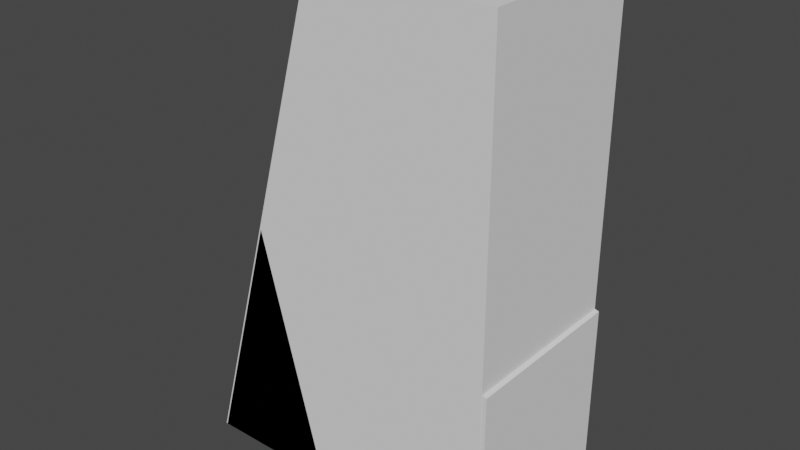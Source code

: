 # Source: Cube_2.blend  (saved by Blender 2.80.75; exported with 4.5.12 LTS)
import bpy
from mathutils import Matrix  # noqa: F401  (used for matrix-valued properties, if any)

bpy.ops.wm.read_factory_settings(use_empty=True)
scene = bpy.context.scene
scene.name = 'Scene'

# ---- collections
col_collection = bpy.data.collections.new('Collection'); scene.collection.children.link(col_collection)

# ---- world
world_world = bpy.data.worlds.new('World'); scene.world = world_world
world_world.use_nodes = True; world_world.node_tree.nodes.clear()
_N = world_world.node_tree.nodes; _L = world_world.node_tree.links
n0 = _N.new('ShaderNodeOutputWorld'); n0.name = 'World Output'; n0.location = (300, 300)
n1 = _N.new('ShaderNodeBackground'); n1.name = 'Background'; n1.location = (10, 300)
n1.inputs[0].default_value = (0.05088, 0.05088, 0.05088, 1.0)
_L.new(n1.outputs[0], n0.inputs[0])
n0.is_active_output = True
world_world.color = (0.05088, 0.05088, 0.05088)
world_world.use_sun_shadow = False
world_world.sun_shadow_jitter_overblur = 0.0

# ---- meshes
me_plane = bpy.data.meshes.new('Plane')
me_plane.from_pydata([(0.7427, 0.8686, -2.491), (0.03008, 0.8686, 0.009418), (2.543, 0.8686, -2.491), (2.543, 0.8686, -0.6906), (0.7427, -0.8649, -2.491), (0.03008, -0.8649, 0.009418), (2.543, -0.8649, -2.491), (2.543, -0.8649, -0.6906)], [], [(0, 1, 3, 2), (4, 6, 7, 5), (1, 5, 7, 3), (2, 6, 4, 0), (3, 7, 6, 2), (0, 4, 5, 1)])
_uv = me_plane.uv_layers.new(name='UVMap')
_uv.uv.foreach_set('vector', [0.1747, 0.0881, 0.1701, 0.2187, 0.584, 0.1029, 0.414, 0.0002115, 0.02708, 0.978, 0.9837, 0.978, 0.9837, 0.789, 0.02822, 0.7882, 0.6936, 0.2329, 0.393, 0.07859, 0.5551, 0.07865, 0.842, 0.07865, 0.03204, 0.5436, 0.03204, 0.7287, 0.9899, 0.7287, 0.9899, 0.5436, 0.9955, 0.2652, 0.01152, 0.2652, 0.01152, 0.4678, 0.9955, 0.4678, 0.4145, 0.0002115, 0.4067, 0.2325, 0.8227, 0.07817, 0.8442, 0.0002116])
me_plane.use_remesh_preserve_volume = False
me_plane.use_remesh_preserve_attributes = False
me_plane.use_mirror_vertex_groups = False
me_plane.update()
me_plane_001 = bpy.data.meshes.new('Plane.001')
me_plane_001.from_pydata([(-0.6862, 0.8667, -2.5), (0.6779, 0.8667, -2.5), (0.0142, 0.8667, -0.0002751), (-0.6862, -0.8667, -2.5), (0.6779, -0.8667, -2.5), (0.0142, -0.8667, -0.000275)], [], [(1, 0, 2), (4, 5, 3), (2, 0, 3, 5), (1, 2, 5, 4), (0, 1, 4, 3)])
_uv = me_plane_001.uv_layers.new(name='UVMap')
_uv.uv.foreach_set('vector', [0.9014, 0.01711, 0.9015, 0.2991, 0.3847, 0.1543, 0.01389, 0.9921, 0.5022, 0.7795, 0.9886, 0.992, 0.004846, 0.007947, 0.5416, 0.007947, 0.5416, 0.1989, 0.004846, 0.1989, 0.007947, 0.1156, 0.5427, 0.1156, 0.5427, 0.2322, 0.007947, 0.2322, 0.9934, 0.5373, 0.9949, 0.7294, 0.01336, 0.7294, 0.01336, 0.5404])
me_plane_001.use_remesh_preserve_volume = False
me_plane_001.use_remesh_preserve_attributes = False
me_plane_001.use_mirror_vertex_groups = False
me_plane_001.update()
me_plane_002 = bpy.data.meshes.new('Plane.002')
me_plane_002.from_pydata([(-0.7, 0.8667, -2.5), (2.5, 0.8667, -2.5), (0.7, 0.8667, 2.5), (2.5, 0.8667, 2.5), (-0.7, -0.8667, -2.5), (2.5, -0.8667, -2.5), (0.7, -0.8667, 2.5), (2.5, -0.8667, 2.5)], [], [(0, 2, 3, 1), (4, 5, 7, 6), (1, 3, 7, 5), (2, 0, 4, 6), (3, 2, 6, 7), (0, 1, 5, 4)])
_uv = me_plane_002.uv_layers.new(name='UVMap')
_uv.uv.foreach_set('vector', [0.9233, 0.1107, 0.4451, 0.2137, 0.4451, 0.001401, 0.8225, 0.1022, 0.6318, 0.03432, 0.9512, 0.07228, 0.06997, 0.08003, 0.04827, 0.1297, 0.9794, 0.5319, 0.9794, 0.7233, 0.04785, 0.7233, 0.04785, 0.5319, 0.1599, 0.01809, 0.7723, 0.01809, 0.7723, 0.2226, 0.1599, 0.2226, 0.9865, 0.2692, 0.9865, 0.4815, 0.08914, 0.48, 0.08914, 0.2677, 0.9858, 0.7955, 0.9858, 0.9931, 0.02177, 0.9916, 0.02177, 0.7955])
me_plane_002.use_remesh_preserve_volume = False
me_plane_002.use_remesh_preserve_attributes = False
me_plane_002.use_mirror_vertex_groups = False
me_plane_002.update()

# ---- objects
ob_empty = bpy.data.objects.new('Empty', None)
ob_corner = bpy.data.objects.new('Corner', me_plane)
ob_edge = bpy.data.objects.new('Edge', me_plane_001)
ob_center = bpy.data.objects.new('Center', me_plane_002)

# ---- transforms, parenting, visibility, modifiers, constraints
ob_empty.location = (0.0, 0.0, 0.0)
ob_empty.rotation_euler = (1.571, -0.0, -0.0)
ob_empty.empty_display_type = 'IMAGE'
ob_empty.empty_display_size = 5.0
ob_empty.lineart.crease_threshold = 0.0
ob_corner.location = (0.0, 0.0, 0.0)
ob_corner.lineart.crease_threshold = 0.0
ob_edge.location = (0.0, 0.0, 0.0)
ob_edge.scale = (1.0, 1.0, 1.0)
ob_edge.lineart.crease_threshold = 0.0
ob_center.location = (0.0, 0.0, 0.0)
ob_center.lineart.crease_threshold = 0.0

# ---- collection membership
col_collection.objects.link(ob_empty)
col_collection.objects.link(ob_corner)
col_collection.objects.link(ob_edge)
col_collection.objects.link(ob_center)

# ---- scene / render settings (as saved in the file)
scene.frame_start = 1; scene.frame_end = 250; scene.frame_set(1)
scene.render.engine = 'BLENDER_EEVEE_NEXT'
scene.cycles.use_denoising = False
scene.cycles.samples = 128
scene.cycles.sampling_pattern = 'TABULATED_SOBOL'
scene.cycles.use_adaptive_sampling = False
scene.cycles.use_light_tree = False
scene.view_settings.view_transform = 'Filmic'
bpy.context.view_layer.update()

# ---- added for rendering (the .blend has no active camera and no usable light): camera, sun
cam_auto = bpy.data.cameras.new('AutoCamera')
cam_auto.lens = 50.0
cam_auto.sensor_width = 36.0
cam_auto.clip_end = 1000.0
ob_auto_camera = bpy.data.objects.new('AutoCamera', cam_auto)
scene.collection.objects.link(ob_auto_camera)
ob_auto_camera.location = (6.66423, -6.8905, 4.59429)
ob_auto_camera.rotation_euler = (1.09748, -7.21219e-08, 0.694738)
scene.camera = ob_auto_camera
light_auto_sun = bpy.data.lights.new('AutoSun', 'SUN')
light_auto_sun.energy = 3.0
light_auto_sun.angle = 0.0523599
ob_auto_sun = bpy.data.objects.new('AutoSun', light_auto_sun)
scene.collection.objects.link(ob_auto_sun)
ob_auto_sun.rotation_euler = (0.872665, 0.174533, 0.523599)
bpy.context.view_layer.update()
